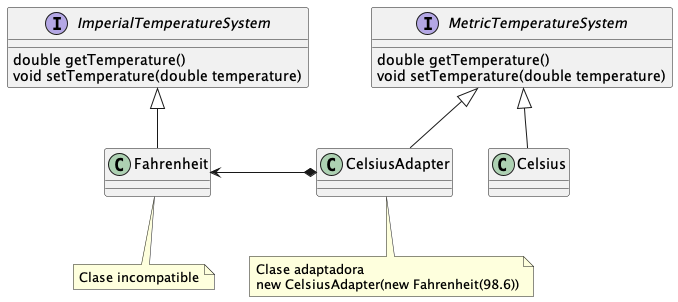

The diagram above was rendered by PlantUML. Its source (embedded in the PNG):
@startuml

interface ImperialTemperatureSystem {
    double getTemperature()
    void setTemperature(double temperature)
}

interface MetricTemperatureSystem {
    double getTemperature()
    void setTemperature(double temperature)
}

CelsiusAdapter -u-|> MetricTemperatureSystem
Celsius -u-|> MetricTemperatureSystem
Fahrenheit -u-|> ImperialTemperatureSystem

CelsiusAdapter *-l-> Fahrenheit

note "Clase incompatible" as NoteImperial
Fahrenheit .. NoteImperial

note "Clase adaptadora\nnew CelsiusAdapter(new Fahrenheit(98.6))" as NoteCelsius
CelsiusAdapter .. NoteCelsius

@enduml